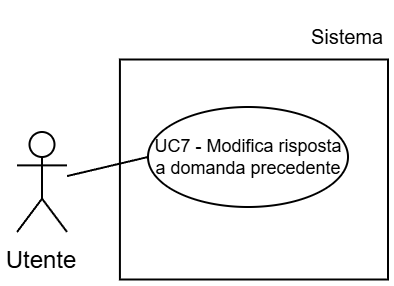

The diagram above was exported from draw.io. Its source (the exported page's mxGraphModel, read from the mxfile embedded in the PNG):
<mxGraphModel dx="983" dy="512" grid="1" gridSize="30" guides="1" tooltips="1" connect="1" arrows="1" fold="1" page="1" pageScale="2" pageWidth="5000" pageHeight="5000" background="light-dark(#FFFFFF,#FFFFFF)" math="0" shadow="0">
  <root>
    <mxCell id="0" />
    <mxCell id="1" parent="0" />
    <mxCell id="2" parent="1" style="text;html=1;whiteSpace=wrap;strokeColor=none;fillColor=none;align=center;verticalAlign=middle;rounded=0;fontFamily=Helvetica;fontSize=10;fontColor=light-dark(#000000,#000000);labelBackgroundColor=none;" value="Sistema" vertex="1">
      <mxGeometry height="30" width="41" x="3144.5" y="1005" as="geometry" />
    </mxCell>
    <mxCell id="3" parent="1" style="whiteSpace=wrap;html=1;strokeColor=light-dark(#000000,#000000);align=center;verticalAlign=top;fontFamily=Helvetica;fontSize=12;fontColor=default;fillColor=light-dark(#FFFFFF,#FFFFFF);strokeWidth=1;" value="" vertex="1">
      <mxGeometry height="110" width="134.04" x="3051.46" y="1031.25" as="geometry" />
    </mxCell>
    <mxCell id="4" parent="1" style="shape=umlActor;verticalLabelPosition=bottom;verticalAlign=top;html=1;outlineConnect=0;strokeColor=light-dark(#000000,#000000);fillColor=light-dark(#FFFFFF,transparent);" value="&lt;font style=&quot;color: light-dark(rgb(0, 0, 0), rgb(0, 0, 0));&quot;&gt;Utente&lt;/font&gt;" vertex="1">
      <mxGeometry height="50" width="25" x="3000" y="1067.5" as="geometry" />
    </mxCell>
    <mxCell id="5" parent="1" style="ellipse;whiteSpace=wrap;html=1;strokeColor=light-dark(#000000,#000000);align=center;verticalAlign=middle;fontFamily=Helvetica;fontSize=9;fontColor=default;fillColor=light-dark(#FFFFFF, #ffffff);" value="&lt;font style=&quot;color: light-dark(rgb(0, 0, 0), rgb(0, 0, 0)); line-height: 100%;&quot;&gt;UC7 - Modifica risposta a domanda precedente&lt;/font&gt;" vertex="1">
      <mxGeometry height="50" width="100" x="3065.5" y="1055" as="geometry" />
    </mxCell>
    <mxCell id="6" edge="1" parent="1" source="5" style="rounded=0;orthogonalLoop=1;jettySize=auto;html=1;exitX=0;exitY=0.5;exitDx=0;exitDy=0;strokeColor=light-dark(#000000,#000000);endArrow=none;endFill=0;" target="4">
      <mxGeometry relative="1" as="geometry" />
    </mxCell>
  </root>
</mxGraphModel>